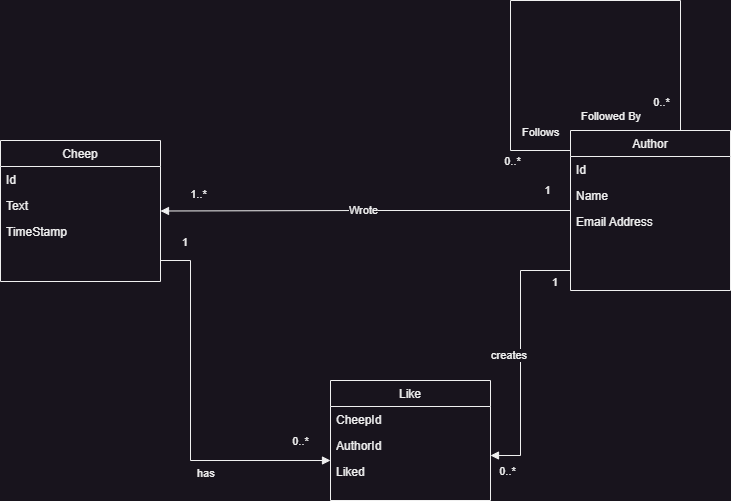

The diagram above was exported from draw.io. Its source (the exported page's mxGraphModel, read from the mxfile embedded in the PNG):
<mxGraphModel dx="1209" dy="712" grid="1" gridSize="10" guides="1" tooltips="1" connect="1" arrows="1" fold="1" page="1" pageScale="1" pageWidth="827" pageHeight="1169" math="0" shadow="0">
  <root>
    <mxCell id="WIyWlLk6GJQsqaUBKTNV-0" />
    <mxCell id="WIyWlLk6GJQsqaUBKTNV-1" parent="WIyWlLk6GJQsqaUBKTNV-0" />
    <mxCell id="WEgGCY9cMTthNchidK0T-16" value="Cheep" style="swimlane;fontStyle=0;align=center;verticalAlign=top;childLayout=stackLayout;horizontal=1;startSize=26;horizontalStack=0;resizeParent=1;resizeLast=0;collapsible=1;marginBottom=0;rounded=0;shadow=0;strokeWidth=1;" parent="WIyWlLk6GJQsqaUBKTNV-1" vertex="1">
      <mxGeometry x="20" y="300" width="160" height="141" as="geometry">
        <mxRectangle x="230" y="140" width="160" height="26" as="alternateBounds" />
      </mxGeometry>
    </mxCell>
    <mxCell id="WEgGCY9cMTthNchidK0T-17" value="Id" style="text;align=left;verticalAlign=top;spacingLeft=4;spacingRight=4;overflow=hidden;rotatable=0;points=[[0,0.5],[1,0.5]];portConstraint=eastwest;" parent="WEgGCY9cMTthNchidK0T-16" vertex="1">
      <mxGeometry y="26" width="160" height="26" as="geometry" />
    </mxCell>
    <mxCell id="WEgGCY9cMTthNchidK0T-19" value="Text" style="text;align=left;verticalAlign=top;spacingLeft=4;spacingRight=4;overflow=hidden;rotatable=0;points=[[0,0.5],[1,0.5]];portConstraint=eastwest;rounded=0;shadow=0;html=0;" parent="WEgGCY9cMTthNchidK0T-16" vertex="1">
      <mxGeometry y="52" width="160" height="26" as="geometry" />
    </mxCell>
    <mxCell id="WEgGCY9cMTthNchidK0T-20" value="TimeStamp" style="text;align=left;verticalAlign=top;spacingLeft=4;spacingRight=4;overflow=hidden;rotatable=0;points=[[0,0.5],[1,0.5]];portConstraint=eastwest;rounded=0;shadow=0;html=0;" parent="WEgGCY9cMTthNchidK0T-16" vertex="1">
      <mxGeometry y="78" width="160" height="26" as="geometry" />
    </mxCell>
    <mxCell id="WEgGCY9cMTthNchidK0T-25" value="Like" style="swimlane;fontStyle=0;align=center;verticalAlign=top;childLayout=stackLayout;horizontal=1;startSize=26;horizontalStack=0;resizeParent=1;resizeLast=0;collapsible=1;marginBottom=0;rounded=0;shadow=0;strokeWidth=1;" parent="WIyWlLk6GJQsqaUBKTNV-1" vertex="1">
      <mxGeometry x="350" y="540" width="160" height="120" as="geometry">
        <mxRectangle x="230" y="140" width="160" height="26" as="alternateBounds" />
      </mxGeometry>
    </mxCell>
    <mxCell id="WEgGCY9cMTthNchidK0T-26" value="CheepId" style="text;align=left;verticalAlign=top;spacingLeft=4;spacingRight=4;overflow=hidden;rotatable=0;points=[[0,0.5],[1,0.5]];portConstraint=eastwest;" parent="WEgGCY9cMTthNchidK0T-25" vertex="1">
      <mxGeometry y="26" width="160" height="26" as="geometry" />
    </mxCell>
    <mxCell id="WEgGCY9cMTthNchidK0T-27" value="AuthorId" style="text;align=left;verticalAlign=top;spacingLeft=4;spacingRight=4;overflow=hidden;rotatable=0;points=[[0,0.5],[1,0.5]];portConstraint=eastwest;rounded=0;shadow=0;html=0;" parent="WEgGCY9cMTthNchidK0T-25" vertex="1">
      <mxGeometry y="52" width="160" height="26" as="geometry" />
    </mxCell>
    <mxCell id="WEgGCY9cMTthNchidK0T-34" value="Liked" style="text;align=left;verticalAlign=top;spacingLeft=4;spacingRight=4;overflow=hidden;rotatable=0;points=[[0,0.5],[1,0.5]];portConstraint=eastwest;rounded=0;shadow=0;html=0;" parent="WEgGCY9cMTthNchidK0T-25" vertex="1">
      <mxGeometry y="78" width="160" height="26" as="geometry" />
    </mxCell>
    <mxCell id="WEgGCY9cMTthNchidK0T-40" value="" style="endArrow=block;endFill=1;html=1;edgeStyle=orthogonalEdgeStyle;align=left;verticalAlign=top;rounded=0;" parent="WIyWlLk6GJQsqaUBKTNV-1" source="zkfFHV4jXpPFQw0GAbJ--0" target="WEgGCY9cMTthNchidK0T-16" edge="1">
      <mxGeometry x="-1" relative="1" as="geometry">
        <mxPoint x="250" y="170" as="sourcePoint" />
        <mxPoint x="250" y="160" as="targetPoint" />
      </mxGeometry>
    </mxCell>
    <mxCell id="WEgGCY9cMTthNchidK0T-42" value="1..*" style="edgeLabel;html=1;align=center;verticalAlign=middle;resizable=0;points=[];" parent="WEgGCY9cMTthNchidK0T-40" vertex="1" connectable="0">
      <mxGeometry x="0.8156" y="-2" relative="1" as="geometry">
        <mxPoint y="-15" as="offset" />
      </mxGeometry>
    </mxCell>
    <mxCell id="WEgGCY9cMTthNchidK0T-43" value="Wrote" style="edgeLabel;html=1;align=center;verticalAlign=middle;resizable=0;points=[];" parent="WEgGCY9cMTthNchidK0T-40" vertex="1" connectable="0">
      <mxGeometry x="0.0156" y="-1" relative="1" as="geometry">
        <mxPoint as="offset" />
      </mxGeometry>
    </mxCell>
    <mxCell id="WEgGCY9cMTthNchidK0T-60" value="1" style="edgeLabel;html=1;align=center;verticalAlign=middle;resizable=0;points=[];" parent="WEgGCY9cMTthNchidK0T-40" vertex="1" connectable="0">
      <mxGeometry x="-0.9196" relative="1" as="geometry">
        <mxPoint x="-7" y="-21" as="offset" />
      </mxGeometry>
    </mxCell>
    <mxCell id="zkfFHV4jXpPFQw0GAbJ--0" value="Author" style="swimlane;fontStyle=0;align=center;verticalAlign=top;childLayout=stackLayout;horizontal=1;startSize=26;horizontalStack=0;resizeParent=1;resizeLast=0;collapsible=1;marginBottom=0;rounded=0;shadow=0;strokeWidth=1;" parent="WIyWlLk6GJQsqaUBKTNV-1" vertex="1">
      <mxGeometry x="590" y="290" width="160" height="160" as="geometry">
        <mxRectangle x="230" y="140" width="160" height="26" as="alternateBounds" />
      </mxGeometry>
    </mxCell>
    <mxCell id="zkfFHV4jXpPFQw0GAbJ--1" value="Id" style="text;align=left;verticalAlign=top;spacingLeft=4;spacingRight=4;overflow=hidden;rotatable=0;points=[[0,0.5],[1,0.5]];portConstraint=eastwest;" parent="zkfFHV4jXpPFQw0GAbJ--0" vertex="1">
      <mxGeometry y="26" width="160" height="26" as="geometry" />
    </mxCell>
    <mxCell id="zkfFHV4jXpPFQw0GAbJ--2" value="Name" style="text;align=left;verticalAlign=top;spacingLeft=4;spacingRight=4;overflow=hidden;rotatable=0;points=[[0,0.5],[1,0.5]];portConstraint=eastwest;rounded=0;shadow=0;html=0;" parent="zkfFHV4jXpPFQw0GAbJ--0" vertex="1">
      <mxGeometry y="52" width="160" height="26" as="geometry" />
    </mxCell>
    <mxCell id="WEgGCY9cMTthNchidK0T-15" value="Email Address" style="text;align=left;verticalAlign=top;spacingLeft=4;spacingRight=4;overflow=hidden;rotatable=0;points=[[0,0.5],[1,0.5]];portConstraint=eastwest;rounded=0;shadow=0;html=0;" parent="zkfFHV4jXpPFQw0GAbJ--0" vertex="1">
      <mxGeometry y="78" width="160" height="26" as="geometry" />
    </mxCell>
    <mxCell id="WEgGCY9cMTthNchidK0T-49" value="" style="endArrow=none;html=1;edgeStyle=orthogonalEdgeStyle;rounded=0;" parent="WIyWlLk6GJQsqaUBKTNV-1" source="zkfFHV4jXpPFQw0GAbJ--0" target="zkfFHV4jXpPFQw0GAbJ--0" edge="1">
      <mxGeometry relative="1" as="geometry">
        <mxPoint x="320" y="80" as="sourcePoint" />
        <mxPoint x="640" y="180" as="targetPoint" />
        <Array as="points">
          <mxPoint x="700" y="160" />
          <mxPoint x="530" y="160" />
          <mxPoint x="530" y="310" />
        </Array>
      </mxGeometry>
    </mxCell>
    <mxCell id="WEgGCY9cMTthNchidK0T-50" value="Follows&lt;br&gt;" style="edgeLabel;resizable=0;html=1;align=left;verticalAlign=bottom;" parent="WEgGCY9cMTthNchidK0T-49" connectable="0" vertex="1">
      <mxGeometry x="-1" relative="1" as="geometry">
        <mxPoint x="-160" y="10" as="offset" />
      </mxGeometry>
    </mxCell>
    <mxCell id="WEgGCY9cMTthNchidK0T-51" value="Followed By" style="edgeLabel;resizable=0;html=1;align=right;verticalAlign=bottom;" parent="WEgGCY9cMTthNchidK0T-49" connectable="0" vertex="1">
      <mxGeometry x="1" relative="1" as="geometry">
        <mxPoint x="71" y="-26" as="offset" />
      </mxGeometry>
    </mxCell>
    <mxCell id="WEgGCY9cMTthNchidK0T-57" value="0..*" style="edgeLabel;html=1;align=center;verticalAlign=middle;resizable=0;points=[];" parent="WEgGCY9cMTthNchidK0T-49" vertex="1" connectable="0">
      <mxGeometry x="0.8859" y="1" relative="1" as="geometry">
        <mxPoint x="-30" y="11" as="offset" />
      </mxGeometry>
    </mxCell>
    <mxCell id="WEgGCY9cMTthNchidK0T-59" value="0..*" style="edgeLabel;html=1;align=center;verticalAlign=middle;resizable=0;points=[];" parent="WEgGCY9cMTthNchidK0T-49" vertex="1" connectable="0">
      <mxGeometry x="-0.8774" relative="1" as="geometry">
        <mxPoint x="-20" y="2" as="offset" />
      </mxGeometry>
    </mxCell>
    <mxCell id="WEgGCY9cMTthNchidK0T-68" value="creates" style="endArrow=block;endFill=1;html=1;edgeStyle=orthogonalEdgeStyle;align=left;verticalAlign=top;rounded=0;" parent="WIyWlLk6GJQsqaUBKTNV-1" source="zkfFHV4jXpPFQw0GAbJ--0" target="WEgGCY9cMTthNchidK0T-25" edge="1">
      <mxGeometry x="-0.0771" y="-30" relative="1" as="geometry">
        <mxPoint x="560" y="570" as="sourcePoint" />
        <mxPoint x="710" y="580" as="targetPoint" />
        <Array as="points">
          <mxPoint x="540" y="430" />
          <mxPoint x="540" y="615" />
        </Array>
        <mxPoint x="-1" as="offset" />
      </mxGeometry>
    </mxCell>
    <mxCell id="WEgGCY9cMTthNchidK0T-69" value="1" style="edgeLabel;resizable=0;html=1;align=left;verticalAlign=bottom;" parent="WEgGCY9cMTthNchidK0T-68" connectable="0" vertex="1">
      <mxGeometry x="-1" relative="1" as="geometry">
        <mxPoint x="-20" y="20" as="offset" />
      </mxGeometry>
    </mxCell>
    <mxCell id="WEgGCY9cMTthNchidK0T-70" value="0..*" style="edgeLabel;html=1;align=center;verticalAlign=middle;resizable=0;points=[];" parent="WEgGCY9cMTthNchidK0T-68" vertex="1" connectable="0">
      <mxGeometry x="0.8777" y="2" relative="1" as="geometry">
        <mxPoint y="13" as="offset" />
      </mxGeometry>
    </mxCell>
    <mxCell id="WEgGCY9cMTthNchidK0T-71" value="has" style="endArrow=block;endFill=1;html=1;edgeStyle=orthogonalEdgeStyle;align=left;verticalAlign=top;rounded=0;" parent="WIyWlLk6GJQsqaUBKTNV-1" source="WEgGCY9cMTthNchidK0T-16" target="WEgGCY9cMTthNchidK0T-25" edge="1">
      <mxGeometry x="0.2727" relative="1" as="geometry">
        <mxPoint x="120" y="420" as="sourcePoint" />
        <mxPoint x="250" y="600" as="targetPoint" />
        <Array as="points">
          <mxPoint x="210" y="420" />
          <mxPoint x="210" y="620" />
        </Array>
        <mxPoint as="offset" />
      </mxGeometry>
    </mxCell>
    <mxCell id="WEgGCY9cMTthNchidK0T-72" value="1" style="edgeLabel;resizable=0;html=1;align=left;verticalAlign=bottom;" parent="WEgGCY9cMTthNchidK0T-71" connectable="0" vertex="1">
      <mxGeometry x="-1" relative="1" as="geometry">
        <mxPoint x="20" y="-10" as="offset" />
      </mxGeometry>
    </mxCell>
    <mxCell id="WEgGCY9cMTthNchidK0T-73" value="0..*" style="edgeLabel;html=1;align=center;verticalAlign=middle;resizable=0;points=[];" parent="WEgGCY9cMTthNchidK0T-71" vertex="1" connectable="0">
      <mxGeometry x="0.8318" y="1" relative="1" as="geometry">
        <mxPoint y="-19" as="offset" />
      </mxGeometry>
    </mxCell>
  </root>
</mxGraphModel>